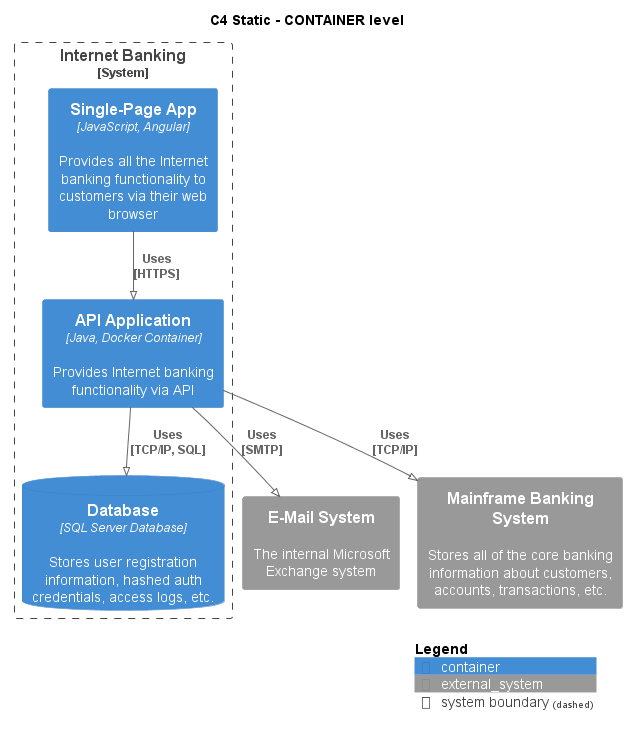

The diagram above was rendered by PlantUML. Its source (embedded in the PNG):
@startuml
!pragma layout smetana
!include ..\..\..\..\.c4s\C4_Container.puml

AddElementTag("state:new", $bgColor=green, $fontColor=#ffffff, $borderColor=green, $shadowing="False")
AddElementTag("state:changed", $bgColor=orange, $fontColor=#ffffff, $borderColor=orange, $shadowing="False")
AddElementTag("state:removed", $bgColor=red, $fontColor=#ffffff, $borderColor=red, $shadowing="False")

AddRelTag("state:new", $textColor=green, $lineColor=green)
AddRelTag("state:changed", $textColor=orange, $lineColor=orange)
AddRelTag("state:removed", $textColor=red, $lineColor=red)

SHOW_PERSON_PORTRAIT()
LAYOUT_TOP_DOWN()

skinparam linetype polyline

title C4 Static - CONTAINER level


System_Boundary(BigBankPlc.SoftwareSystems.InternetBanking, "Internet Banking") {
    Container(BigBankPlc.SoftwareSystems.InternetBanking.Containers.SinglePageApp, "Single-Page App", "JavaScript, Angular", "Provides all the Internet banking functionality to customers via their web browser")
    Container(BigBankPlc.SoftwareSystems.InternetBanking.Containers.APIApplication, "API Application", "Java, Docker Container", "Provides Internet banking functionality via API")
    ContainerDb(BigBankPlc.SoftwareSystems.InternetBanking.Containers.Database, "Database", "SQL Server Database", "Stores user registration information, hashed auth credentials, access logs, etc.")
}

System_Ext(BigBankPlc.SoftwareSystems.EMailSystem, "E-Mail System", "The internal Microsoft Exchange system")
System_Ext(BigBankPlc.SoftwareSystems.MainframeBankingSystem, "Mainframe Banking System", "Stores all of the core banking information about customers, accounts, transactions, etc.")

Rel(BigBankPlc.SoftwareSystems.InternetBanking.Containers.SinglePageApp, BigBankPlc.SoftwareSystems.InternetBanking.Containers.APIApplication, "Uses\n[HTTPS]", $tags='protocol:https')
Rel(BigBankPlc.SoftwareSystems.InternetBanking.Containers.APIApplication, BigBankPlc.SoftwareSystems.InternetBanking.Containers.Database, "Uses\n[TCP/IP, SQL]", $tags='protocol:tcp/ip, sql')
Rel(BigBankPlc.SoftwareSystems.InternetBanking.Containers.APIApplication, BigBankPlc.SoftwareSystems.EMailSystem, "Uses\n[SMTP]", $tags='protocol:smtp')
Rel(BigBankPlc.SoftwareSystems.InternetBanking.Containers.APIApplication, BigBankPlc.SoftwareSystems.MainframeBankingSystem, "Uses\n[TCP/IP]", $tags='protocol:tcp/ip')


SHOW_LEGEND()
@enduml